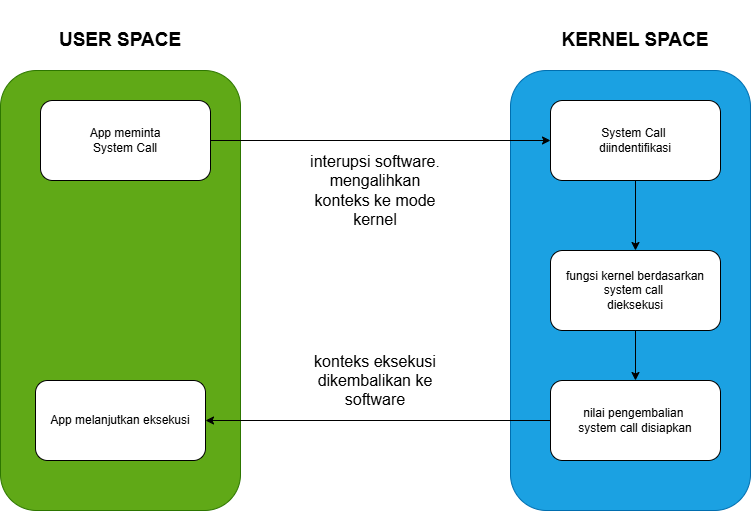

The diagram above was exported from draw.io. Its source (the exported page's mxGraphModel, read from the mxfile embedded in the PNG):
<mxGraphModel dx="864" dy="1677" grid="1" gridSize="10" guides="1" tooltips="1" connect="1" arrows="1" fold="1" page="1" pageScale="1" pageWidth="827" pageHeight="1169" math="0" shadow="0">
  <root>
    <mxCell id="0" />
    <mxCell id="1" parent="0" />
    <mxCell id="zVQOZkUdW4nQDM2zoID3-8" value="" style="rounded=1;whiteSpace=wrap;html=1;fillColor=#60a917;fontColor=#ffffff;strokeColor=#2D7600;" vertex="1" parent="1">
      <mxGeometry x="40" y="40" width="240" height="440" as="geometry" />
    </mxCell>
    <mxCell id="zVQOZkUdW4nQDM2zoID3-11" value="" style="rounded=1;whiteSpace=wrap;html=1;fillColor=#1ba1e2;fontColor=#ffffff;strokeColor=#006EAF;" vertex="1" parent="1">
      <mxGeometry x="550" y="40" width="240" height="440" as="geometry" />
    </mxCell>
    <mxCell id="zVQOZkUdW4nQDM2zoID3-21" style="edgeStyle=orthogonalEdgeStyle;rounded=0;orthogonalLoop=1;jettySize=auto;html=1;entryX=0;entryY=0.5;entryDx=0;entryDy=0;" edge="1" parent="1" source="zVQOZkUdW4nQDM2zoID3-13" target="zVQOZkUdW4nQDM2zoID3-14">
      <mxGeometry relative="1" as="geometry" />
    </mxCell>
    <mxCell id="zVQOZkUdW4nQDM2zoID3-13" value="App meminta&lt;div&gt;System Call&lt;/div&gt;" style="rounded=1;whiteSpace=wrap;html=1;" vertex="1" parent="1">
      <mxGeometry x="80" y="70" width="170" height="80" as="geometry" />
    </mxCell>
    <mxCell id="zVQOZkUdW4nQDM2zoID3-17" style="edgeStyle=orthogonalEdgeStyle;rounded=0;orthogonalLoop=1;jettySize=auto;html=1;entryX=0.5;entryY=0;entryDx=0;entryDy=0;" edge="1" parent="1" source="zVQOZkUdW4nQDM2zoID3-14" target="zVQOZkUdW4nQDM2zoID3-15">
      <mxGeometry relative="1" as="geometry" />
    </mxCell>
    <mxCell id="zVQOZkUdW4nQDM2zoID3-14" value="System Call&amp;nbsp;&lt;div&gt;diindentifikasi&lt;/div&gt;" style="rounded=1;whiteSpace=wrap;html=1;" vertex="1" parent="1">
      <mxGeometry x="590" y="70" width="170" height="80" as="geometry" />
    </mxCell>
    <mxCell id="zVQOZkUdW4nQDM2zoID3-18" style="edgeStyle=orthogonalEdgeStyle;rounded=0;orthogonalLoop=1;jettySize=auto;html=1;entryX=0.5;entryY=0;entryDx=0;entryDy=0;" edge="1" parent="1" source="zVQOZkUdW4nQDM2zoID3-15" target="zVQOZkUdW4nQDM2zoID3-16">
      <mxGeometry relative="1" as="geometry" />
    </mxCell>
    <mxCell id="zVQOZkUdW4nQDM2zoID3-15" value="fungsi kernel berdasarkan&lt;div&gt;system call&amp;nbsp;&lt;/div&gt;&lt;div&gt;dieksekusi&lt;/div&gt;" style="rounded=1;whiteSpace=wrap;html=1;" vertex="1" parent="1">
      <mxGeometry x="590" y="220" width="170" height="80" as="geometry" />
    </mxCell>
    <mxCell id="zVQOZkUdW4nQDM2zoID3-20" style="edgeStyle=orthogonalEdgeStyle;rounded=0;orthogonalLoop=1;jettySize=auto;html=1;entryX=1;entryY=0.5;entryDx=0;entryDy=0;" edge="1" parent="1" source="zVQOZkUdW4nQDM2zoID3-16" target="zVQOZkUdW4nQDM2zoID3-19">
      <mxGeometry relative="1" as="geometry" />
    </mxCell>
    <mxCell id="zVQOZkUdW4nQDM2zoID3-16" value="nilai pengembalian&amp;nbsp;&lt;div&gt;system call disiapkan&lt;/div&gt;" style="rounded=1;whiteSpace=wrap;html=1;" vertex="1" parent="1">
      <mxGeometry x="590" y="350" width="170" height="80" as="geometry" />
    </mxCell>
    <mxCell id="zVQOZkUdW4nQDM2zoID3-19" value="App melanjutkan eksekusi" style="rounded=1;whiteSpace=wrap;html=1;" vertex="1" parent="1">
      <mxGeometry x="75" y="350" width="170" height="80" as="geometry" />
    </mxCell>
    <mxCell id="zVQOZkUdW4nQDM2zoID3-22" value="&lt;font style=&quot;font-size: 16px;&quot;&gt;interupsi software.&lt;/font&gt;&lt;div&gt;&lt;font style=&quot;font-size: 16px;&quot;&gt;mengalihkan konteks ke mode kernel&lt;/font&gt;&lt;/div&gt;" style="text;html=1;whiteSpace=wrap;strokeColor=none;fillColor=none;align=center;verticalAlign=middle;rounded=0;" vertex="1" parent="1">
      <mxGeometry x="340" y="120" width="150" height="80" as="geometry" />
    </mxCell>
    <mxCell id="zVQOZkUdW4nQDM2zoID3-23" value="&lt;font style=&quot;font-size: 16px;&quot;&gt;konteks eksekusi dikembalikan ke software&lt;/font&gt;" style="text;html=1;whiteSpace=wrap;strokeColor=none;fillColor=none;align=center;verticalAlign=middle;rounded=0;" vertex="1" parent="1">
      <mxGeometry x="340" y="310" width="150" height="80" as="geometry" />
    </mxCell>
    <mxCell id="zVQOZkUdW4nQDM2zoID3-24" value="&lt;b&gt;&lt;font style=&quot;font-size: 19px;&quot;&gt;USER SPACE&lt;/font&gt;&lt;/b&gt;" style="text;html=1;whiteSpace=wrap;strokeColor=none;fillColor=none;align=center;verticalAlign=middle;rounded=0;" vertex="1" parent="1">
      <mxGeometry x="95" y="-30" width="130" height="80" as="geometry" />
    </mxCell>
    <mxCell id="zVQOZkUdW4nQDM2zoID3-25" value="&lt;b&gt;&lt;font style=&quot;font-size: 19px;&quot;&gt;KERNEL SPACE&lt;/font&gt;&lt;/b&gt;" style="text;html=1;whiteSpace=wrap;strokeColor=none;fillColor=none;align=center;verticalAlign=middle;rounded=0;" vertex="1" parent="1">
      <mxGeometry x="590" y="-30" width="170" height="80" as="geometry" />
    </mxCell>
  </root>
</mxGraphModel>